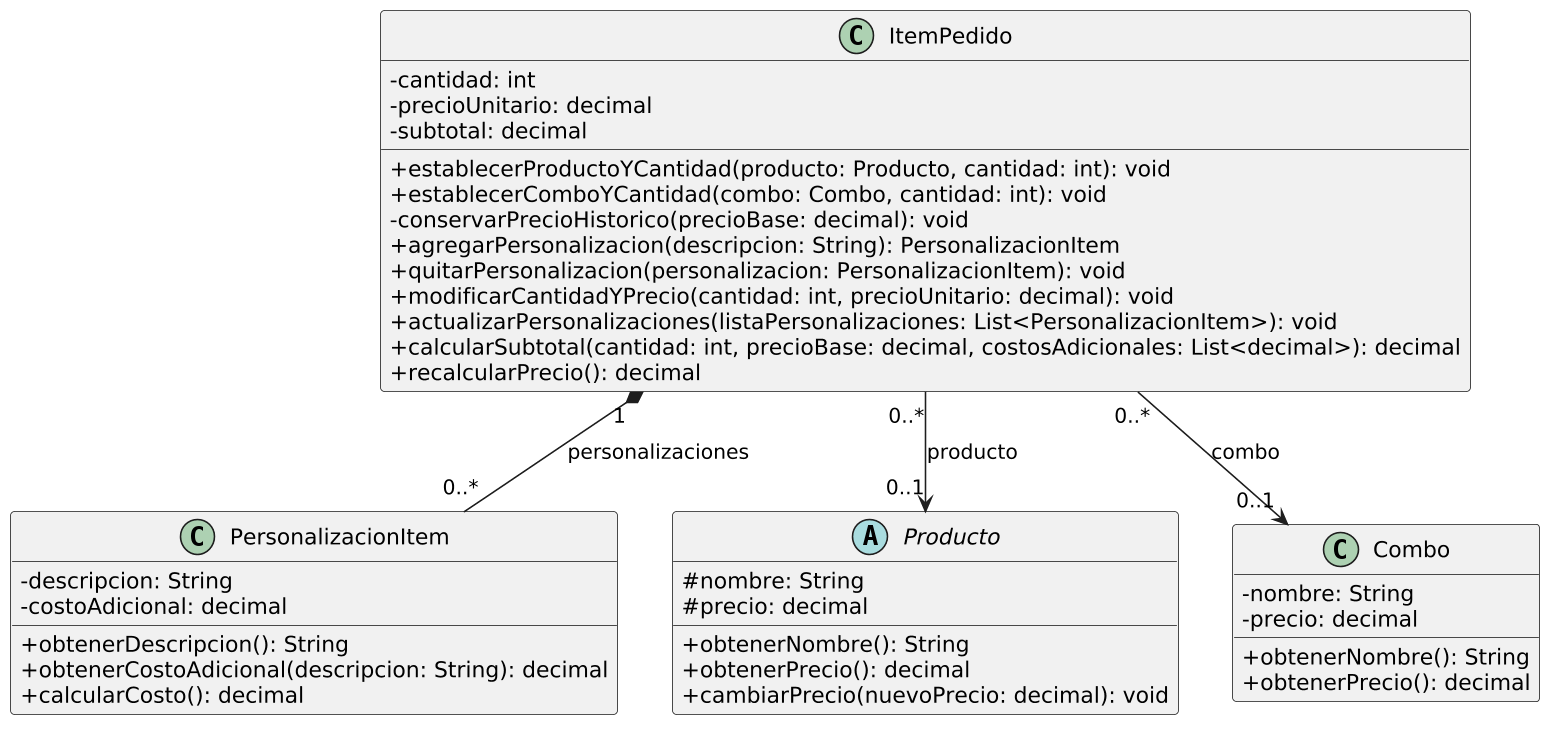

The diagram above was rendered by PlantUML. Its source (embedded in the PNG):
@startuml
skinparam classAttributeIconSize 0
skinparam dpi 150
hide empty members
  class ItemPedido {
    - cantidad: int
    - precioUnitario: decimal
    - subtotal: decimal
    + establecerProductoYCantidad(producto: Producto, cantidad: int): void
    + establecerComboYCantidad(combo: Combo, cantidad: int): void
    - conservarPrecioHistorico(precioBase: decimal): void
    + agregarPersonalizacion(descripcion: String): PersonalizacionItem
    + quitarPersonalizacion(personalizacion: PersonalizacionItem): void
    + modificarCantidadYPrecio(cantidad: int, precioUnitario: decimal): void
    + actualizarPersonalizaciones(listaPersonalizaciones: List<PersonalizacionItem>): void
    + calcularSubtotal(cantidad: int, precioBase: decimal, costosAdicionales: List<decimal>): decimal
    + recalcularPrecio(): decimal
  }
  class PersonalizacionItem {
    - descripcion: String
    - costoAdicional: decimal
    + obtenerDescripcion(): String
    + obtenerCostoAdicional(descripcion: String): decimal
    + calcularCosto(): decimal
  }
  abstract class Producto {
    # nombre: String
    # precio: decimal
    + obtenerNombre(): String
    + obtenerPrecio(): decimal
    + cambiarPrecio(nuevoPrecio: decimal): void
  }
  class Combo {
    - nombre: String
    - precio: decimal
    + obtenerNombre(): String
    + obtenerPrecio(): decimal
  }
ItemPedido "1" *-- "0..*" PersonalizacionItem : personalizaciones
ItemPedido "0..*" --> "0..1" Producto : producto
ItemPedido "0..*" --> "0..1" Combo : combo
@enduml